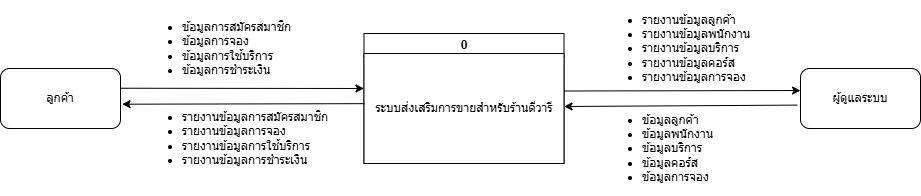

The diagram above was exported from draw.io. Its source (the exported page's mxGraphModel, read from the mxfile embedded in the PNG):
<mxGraphModel dx="1877" dy="557" grid="1" gridSize="10" guides="1" tooltips="1" connect="1" arrows="1" fold="1" page="1" pageScale="1" pageWidth="827" pageHeight="1169" math="0" shadow="0">
  <root>
    <mxCell id="0" />
    <mxCell id="1" parent="0" />
    <mxCell id="91Qdzsh7UqTkiSh11w_M-16" value="ลูกค้า" style="rounded=1;whiteSpace=wrap;html=1;" vertex="1" parent="1">
      <mxGeometry x="-50" y="260" width="120" height="60" as="geometry" />
    </mxCell>
    <mxCell id="91Qdzsh7UqTkiSh11w_M-17" value="ผู้ดูแลระบบ" style="rounded=1;whiteSpace=wrap;html=1;" vertex="1" parent="1">
      <mxGeometry x="750" y="260" width="120" height="60" as="geometry" />
    </mxCell>
    <mxCell id="91Qdzsh7UqTkiSh11w_M-28" value="0" style="swimlane;whiteSpace=wrap;html=1;startSize=23;" vertex="1" parent="1">
      <mxGeometry x="313.5" y="225" width="200" height="130" as="geometry" />
    </mxCell>
    <mxCell id="91Qdzsh7UqTkiSh11w_M-29" value="ระบบส่งเสริมการขายสำหรับร้านดีวารี" style="rounded=0;whiteSpace=wrap;html=1;" vertex="1" parent="91Qdzsh7UqTkiSh11w_M-28">
      <mxGeometry y="20" width="200" height="110" as="geometry" />
    </mxCell>
    <mxCell id="91Qdzsh7UqTkiSh11w_M-32" value="" style="endArrow=classic;html=1;rounded=0;entryX=0;entryY=0.25;entryDx=0;entryDy=0;exitX=1.005;exitY=0.329;exitDx=0;exitDy=0;exitPerimeter=0;" edge="1" parent="1" source="91Qdzsh7UqTkiSh11w_M-16">
      <mxGeometry width="50" height="50" relative="1" as="geometry">
        <mxPoint x="120" y="280.5" as="sourcePoint" />
        <mxPoint x="313.5" y="280" as="targetPoint" />
      </mxGeometry>
    </mxCell>
    <mxCell id="91Qdzsh7UqTkiSh11w_M-33" value="" style="endArrow=classic;html=1;rounded=0;exitX=0.003;exitY=0.456;exitDx=0;exitDy=0;exitPerimeter=0;entryX=1.013;entryY=0.595;entryDx=0;entryDy=0;entryPerimeter=0;" edge="1" parent="1" source="91Qdzsh7UqTkiSh11w_M-29" target="91Qdzsh7UqTkiSh11w_M-16">
      <mxGeometry width="50" height="50" relative="1" as="geometry">
        <mxPoint x="312.78" y="300" as="sourcePoint" />
        <mxPoint x="120" y="296" as="targetPoint" />
      </mxGeometry>
    </mxCell>
    <mxCell id="91Qdzsh7UqTkiSh11w_M-34" value="" style="endArrow=classic;html=1;rounded=0;entryX=0;entryY=0.367;entryDx=0;entryDy=0;entryPerimeter=0;" edge="1" parent="1" target="91Qdzsh7UqTkiSh11w_M-17">
      <mxGeometry width="50" height="50" relative="1" as="geometry">
        <mxPoint x="513.5" y="282.5" as="sourcePoint" />
        <mxPoint x="707" y="282" as="targetPoint" />
      </mxGeometry>
    </mxCell>
    <mxCell id="91Qdzsh7UqTkiSh11w_M-35" value="" style="endArrow=classic;html=1;rounded=0;exitX=-0.027;exitY=0.61;exitDx=0;exitDy=0;exitPerimeter=0;" edge="1" parent="1" source="91Qdzsh7UqTkiSh11w_M-17">
      <mxGeometry width="50" height="50" relative="1" as="geometry">
        <mxPoint x="707.5" y="297" as="sourcePoint" />
        <mxPoint x="513.5" y="298" as="targetPoint" />
      </mxGeometry>
    </mxCell>
    <mxCell id="91Qdzsh7UqTkiSh11w_M-36" value="&lt;ul&gt;&lt;li&gt;ข้อมูลลูกค้า&lt;/li&gt;&lt;li&gt;ข้อมูลพนักงาน&lt;/li&gt;&lt;li&gt;ข้อมูลบริการ&lt;/li&gt;&lt;li&gt;ข้อมูลคอร์ส&lt;/li&gt;&lt;li&gt;ข้อมูลการจอง&lt;/li&gt;&lt;/ul&gt;" style="text;html=1;align=left;verticalAlign=middle;whiteSpace=wrap;rounded=0;" vertex="1" parent="1">
      <mxGeometry x="550" y="300" width="160" height="80" as="geometry" />
    </mxCell>
    <mxCell id="91Qdzsh7UqTkiSh11w_M-37" value="&lt;ul&gt;&lt;li&gt;รายงานข้อมูลลูกค้า&lt;/li&gt;&lt;li&gt;รายงานข้อมูลพนักงาน&lt;/li&gt;&lt;li&gt;รายงานข้อมูลบริการ&lt;/li&gt;&lt;li&gt;รายงานข้อมูลคอร์ส&lt;/li&gt;&lt;li&gt;รายงานข้อมูลการจอง&lt;/li&gt;&lt;/ul&gt;" style="text;html=1;align=left;verticalAlign=middle;whiteSpace=wrap;rounded=0;" vertex="1" parent="1">
      <mxGeometry x="550" y="200" width="160" height="80" as="geometry" />
    </mxCell>
    <mxCell id="91Qdzsh7UqTkiSh11w_M-38" value="&lt;ul&gt;&lt;li&gt;ข้อมูลการสมัครสมาชิก&lt;/li&gt;&lt;li&gt;ข้อมูลการจอง&lt;/li&gt;&lt;li&gt;ข้อมูลการใช้บริการ&lt;/li&gt;&lt;li&gt;ข้อมูลการชำระเงิน&lt;/li&gt;&lt;/ul&gt;" style="text;html=1;align=left;verticalAlign=middle;whiteSpace=wrap;rounded=0;" vertex="1" parent="1">
      <mxGeometry x="90" y="200" width="160" height="80" as="geometry" />
    </mxCell>
    <mxCell id="91Qdzsh7UqTkiSh11w_M-39" value="&lt;ul&gt;&lt;li&gt;รายงานข้อมูลการสมัครสมาชิก&lt;/li&gt;&lt;li&gt;รายงานข้อมูลการจอง&lt;/li&gt;&lt;li&gt;รายงานข้อมูลการใช้บริการ&lt;/li&gt;&lt;li&gt;รายงานข้อมูลการชำระเงิน&lt;/li&gt;&lt;/ul&gt;" style="text;html=1;align=left;verticalAlign=middle;whiteSpace=wrap;rounded=0;" vertex="1" parent="1">
      <mxGeometry x="90" y="290" width="190" height="80" as="geometry" />
    </mxCell>
  </root>
</mxGraphModel>